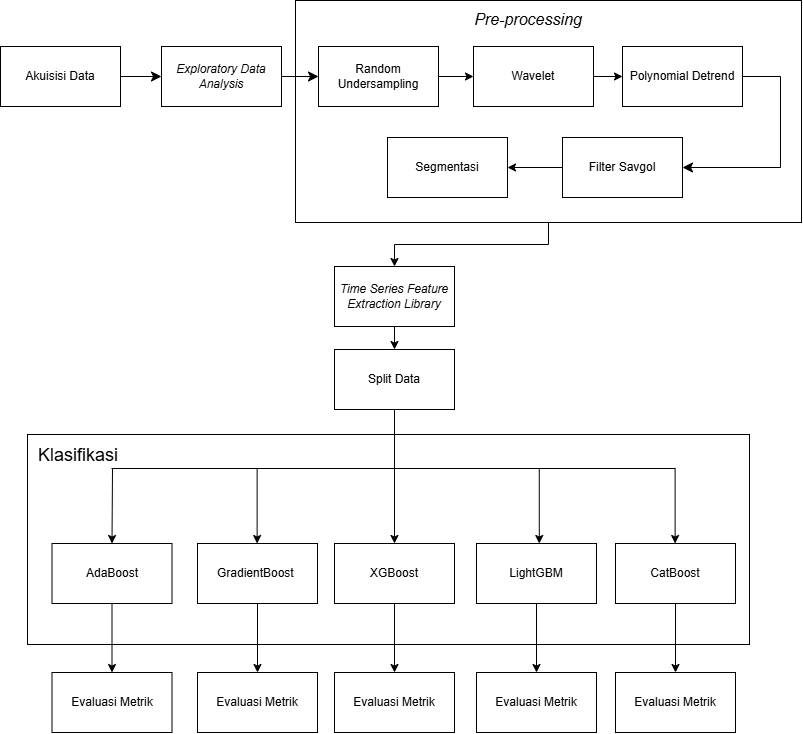

The diagram above was exported from draw.io. Its source (the exported page's mxGraphModel, read from the mxfile embedded in the PNG):
<mxGraphModel dx="2290" dy="139" grid="0" gridSize="10" guides="1" tooltips="1" connect="1" arrows="1" fold="1" page="0" pageScale="1" pageWidth="850" pageHeight="1100" math="0" shadow="0">
  <root>
    <mxCell id="0" />
    <mxCell id="1" parent="0" />
    <mxCell id="S58A7RqVzHo-udB8tMe9-3" style="edgeStyle=orthogonalEdgeStyle;rounded=0;orthogonalLoop=1;jettySize=auto;html=1;entryX=0.5;entryY=0;entryDx=0;entryDy=0;" parent="1" source="JVN-IzrT-JUqs6-6nLok-68" target="5Ykbnpx9HGhpiW_u6GWB-53" edge="1">
      <mxGeometry relative="1" as="geometry" />
    </mxCell>
    <mxCell id="JVN-IzrT-JUqs6-6nLok-68" value="" style="rounded=0;whiteSpace=wrap;html=1;" parent="1" vertex="1">
      <mxGeometry x="-706" y="424" width="506" height="222" as="geometry" />
    </mxCell>
    <mxCell id="5Ykbnpx9HGhpiW_u6GWB-45" value="" style="edgeStyle=none;curved=1;rounded=0;orthogonalLoop=1;jettySize=auto;html=1;fontSize=12;startSize=8;endSize=8;exitX=1;exitY=0.5;exitDx=0;exitDy=0;" parent="1" source="JVN-IzrT-JUqs6-6nLok-31" target="5Ykbnpx9HGhpiW_u6GWB-44" edge="1">
      <mxGeometry relative="1" as="geometry">
        <mxPoint x="-955" y="500" as="sourcePoint" />
      </mxGeometry>
    </mxCell>
    <mxCell id="5Ykbnpx9HGhpiW_u6GWB-47" value="" style="edgeStyle=none;curved=1;rounded=0;orthogonalLoop=1;jettySize=auto;html=1;fontSize=12;startSize=8;endSize=8;" parent="1" source="5Ykbnpx9HGhpiW_u6GWB-44" target="5Ykbnpx9HGhpiW_u6GWB-46" edge="1">
      <mxGeometry relative="1" as="geometry" />
    </mxCell>
    <mxCell id="5Ykbnpx9HGhpiW_u6GWB-44" value="&lt;i&gt;Exploratory Data Analysis&lt;/i&gt;" style="whiteSpace=wrap;html=1;rounded=0;" parent="1" vertex="1">
      <mxGeometry x="-840" y="470" width="120" height="60" as="geometry" />
    </mxCell>
    <mxCell id="JVN-IzrT-JUqs6-6nLok-36" style="edgeStyle=orthogonalEdgeStyle;rounded=0;orthogonalLoop=1;jettySize=auto;html=1;exitX=1;exitY=0.5;exitDx=0;exitDy=0;entryX=0;entryY=0.5;entryDx=0;entryDy=0;" parent="1" source="5Ykbnpx9HGhpiW_u6GWB-46" target="JVN-IzrT-JUqs6-6nLok-34" edge="1">
      <mxGeometry relative="1" as="geometry" />
    </mxCell>
    <mxCell id="5Ykbnpx9HGhpiW_u6GWB-46" value="Random Undersampling" style="whiteSpace=wrap;html=1;rounded=0;" parent="1" vertex="1">
      <mxGeometry x="-683" y="470" width="120" height="60" as="geometry" />
    </mxCell>
    <mxCell id="5Ykbnpx9HGhpiW_u6GWB-49" value="Polynomial Detrend" style="whiteSpace=wrap;html=1;rounded=0;" parent="1" vertex="1">
      <mxGeometry x="-379" y="470" width="120" height="60" as="geometry" />
    </mxCell>
    <mxCell id="S58A7RqVzHo-udB8tMe9-4" style="edgeStyle=orthogonalEdgeStyle;rounded=0;orthogonalLoop=1;jettySize=auto;html=1;entryX=0.5;entryY=0;entryDx=0;entryDy=0;" parent="1" source="5Ykbnpx9HGhpiW_u6GWB-53" target="JVN-IzrT-JUqs6-6nLok-28" edge="1">
      <mxGeometry relative="1" as="geometry" />
    </mxCell>
    <mxCell id="5Ykbnpx9HGhpiW_u6GWB-53" value="&lt;i&gt;Time Series Feature Extraction Library&lt;/i&gt;" style="whiteSpace=wrap;html=1;rounded=0;" parent="1" vertex="1">
      <mxGeometry x="-667" y="690" width="120" height="60" as="geometry" />
    </mxCell>
    <mxCell id="Z20eQjmCkW7hxYOGX_TV-7" style="edgeStyle=orthogonalEdgeStyle;rounded=0;orthogonalLoop=1;jettySize=auto;html=1;entryX=0.5;entryY=0;entryDx=0;entryDy=0;" edge="1" parent="1" source="5Ykbnpx9HGhpiW_u6GWB-56" target="Z20eQjmCkW7hxYOGX_TV-1">
      <mxGeometry relative="1" as="geometry" />
    </mxCell>
    <mxCell id="5Ykbnpx9HGhpiW_u6GWB-56" value="LightGBM" style="whiteSpace=wrap;html=1;rounded=0;" parent="1" vertex="1">
      <mxGeometry x="-525" y="967" width="120" height="60" as="geometry" />
    </mxCell>
    <mxCell id="5Ykbnpx9HGhpiW_u6GWB-58" value="&lt;i&gt;Pre-processing&lt;/i&gt;" style="text;html=1;align=center;verticalAlign=middle;whiteSpace=wrap;rounded=0;fontSize=16;" parent="1" vertex="1">
      <mxGeometry x="-532" y="428" width="118" height="30" as="geometry" />
    </mxCell>
    <mxCell id="Z20eQjmCkW7hxYOGX_TV-6" style="edgeStyle=orthogonalEdgeStyle;rounded=0;orthogonalLoop=1;jettySize=auto;html=1;" edge="1" parent="1" source="JVN-IzrT-JUqs6-6nLok-2" target="Z20eQjmCkW7hxYOGX_TV-2">
      <mxGeometry relative="1" as="geometry" />
    </mxCell>
    <mxCell id="JVN-IzrT-JUqs6-6nLok-2" value="GradientBoost&amp;nbsp;" style="rounded=0;whiteSpace=wrap;html=1;" parent="1" vertex="1">
      <mxGeometry x="-804" y="967" width="120" height="60" as="geometry" />
    </mxCell>
    <mxCell id="Z20eQjmCkW7hxYOGX_TV-5" style="edgeStyle=orthogonalEdgeStyle;rounded=0;orthogonalLoop=1;jettySize=auto;html=1;entryX=0.5;entryY=0;entryDx=0;entryDy=0;" edge="1" parent="1" source="JVN-IzrT-JUqs6-6nLok-3" target="Z20eQjmCkW7hxYOGX_TV-4">
      <mxGeometry relative="1" as="geometry" />
    </mxCell>
    <mxCell id="JVN-IzrT-JUqs6-6nLok-3" value="AdaBoost" style="rounded=0;whiteSpace=wrap;html=1;" parent="1" vertex="1">
      <mxGeometry x="-949.5" y="967" width="120" height="60" as="geometry" />
    </mxCell>
    <mxCell id="JVN-IzrT-JUqs6-6nLok-42" style="edgeStyle=orthogonalEdgeStyle;rounded=0;orthogonalLoop=1;jettySize=auto;html=1;exitX=0.5;exitY=1;exitDx=0;exitDy=0;entryX=0.5;entryY=0;entryDx=0;entryDy=0;" parent="1" source="JVN-IzrT-JUqs6-6nLok-6" target="JVN-IzrT-JUqs6-6nLok-75" edge="1">
      <mxGeometry relative="1" as="geometry">
        <mxPoint x="-614" y="1235" as="targetPoint" />
      </mxGeometry>
    </mxCell>
    <mxCell id="JVN-IzrT-JUqs6-6nLok-6" value="XGBoost" style="rounded=0;whiteSpace=wrap;html=1;" parent="1" vertex="1">
      <mxGeometry x="-667" y="967" width="120" height="60" as="geometry" />
    </mxCell>
    <mxCell id="Z20eQjmCkW7hxYOGX_TV-8" style="edgeStyle=orthogonalEdgeStyle;rounded=0;orthogonalLoop=1;jettySize=auto;html=1;entryX=0.5;entryY=0;entryDx=0;entryDy=0;" edge="1" parent="1" source="JVN-IzrT-JUqs6-6nLok-7" target="Z20eQjmCkW7hxYOGX_TV-3">
      <mxGeometry relative="1" as="geometry" />
    </mxCell>
    <mxCell id="JVN-IzrT-JUqs6-6nLok-7" value="CatBoost" style="rounded=0;whiteSpace=wrap;html=1;" parent="1" vertex="1">
      <mxGeometry x="-386" y="967" width="120" height="60" as="geometry" />
    </mxCell>
    <mxCell id="S58A7RqVzHo-udB8tMe9-5" style="edgeStyle=orthogonalEdgeStyle;rounded=0;orthogonalLoop=1;jettySize=auto;html=1;exitX=0.5;exitY=1;exitDx=0;exitDy=0;entryX=0.5;entryY=0;entryDx=0;entryDy=0;" parent="1" source="JVN-IzrT-JUqs6-6nLok-28" target="JVN-IzrT-JUqs6-6nLok-6" edge="1">
      <mxGeometry relative="1" as="geometry" />
    </mxCell>
    <mxCell id="JVN-IzrT-JUqs6-6nLok-23" value="Klasifikasi" style="text;html=1;align=center;verticalAlign=middle;whiteSpace=wrap;rounded=0;fontSize=18;" parent="1" vertex="1">
      <mxGeometry x="-959" y="863" width="72" height="32" as="geometry" />
    </mxCell>
    <mxCell id="JVN-IzrT-JUqs6-6nLok-28" value="Split Data" style="whiteSpace=wrap;html=1;rounded=0;" parent="1" vertex="1">
      <mxGeometry x="-667" y="773" width="120" height="60" as="geometry" />
    </mxCell>
    <mxCell id="JVN-IzrT-JUqs6-6nLok-31" value="Akuisisi Data" style="rounded=0;whiteSpace=wrap;html=1;" parent="1" vertex="1">
      <mxGeometry x="-1001" y="470" width="120" height="60" as="geometry" />
    </mxCell>
    <mxCell id="JVN-IzrT-JUqs6-6nLok-62" style="edgeStyle=orthogonalEdgeStyle;rounded=0;orthogonalLoop=1;jettySize=auto;html=1;exitX=1;exitY=0.5;exitDx=0;exitDy=0;entryX=0;entryY=0.5;entryDx=0;entryDy=0;" parent="1" source="JVN-IzrT-JUqs6-6nLok-34" target="5Ykbnpx9HGhpiW_u6GWB-49" edge="1">
      <mxGeometry relative="1" as="geometry" />
    </mxCell>
    <mxCell id="JVN-IzrT-JUqs6-6nLok-34" value="Wavelet" style="rounded=0;whiteSpace=wrap;html=1;" parent="1" vertex="1">
      <mxGeometry x="-528" y="470" width="120" height="60" as="geometry" />
    </mxCell>
    <mxCell id="S58A7RqVzHo-udB8tMe9-2" value="" style="edgeStyle=orthogonalEdgeStyle;rounded=0;orthogonalLoop=1;jettySize=auto;html=1;" parent="1" source="JVN-IzrT-JUqs6-6nLok-63" target="S58A7RqVzHo-udB8tMe9-1" edge="1">
      <mxGeometry relative="1" as="geometry" />
    </mxCell>
    <mxCell id="JVN-IzrT-JUqs6-6nLok-63" value="Filter Savgol" style="rounded=0;whiteSpace=wrap;html=1;" parent="1" vertex="1">
      <mxGeometry x="-439" y="561" width="120" height="60" as="geometry" />
    </mxCell>
    <mxCell id="JVN-IzrT-JUqs6-6nLok-75" value="Evaluasi Metrik" style="whiteSpace=wrap;html=1;rounded=0;" parent="1" vertex="1">
      <mxGeometry x="-667" y="1096" width="120" height="60" as="geometry" />
    </mxCell>
    <mxCell id="dKh_mghXnOd_Mo4Y-Owv-7" value="" style="edgeStyle=elbowEdgeStyle;elbow=vertical;endArrow=classic;html=1;curved=0;rounded=0;endSize=8;startSize=8;fontSize=12;exitX=1;exitY=0.5;exitDx=0;exitDy=0;entryX=1;entryY=0.5;entryDx=0;entryDy=0;" parent="1" source="5Ykbnpx9HGhpiW_u6GWB-49" target="JVN-IzrT-JUqs6-6nLok-63" edge="1">
      <mxGeometry width="50" height="50" relative="1" as="geometry">
        <mxPoint x="-179" y="557" as="sourcePoint" />
        <mxPoint x="-188" y="597" as="targetPoint" />
        <Array as="points">
          <mxPoint x="-221" y="546" />
        </Array>
      </mxGeometry>
    </mxCell>
    <mxCell id="dKh_mghXnOd_Mo4Y-Owv-11" value="" style="endArrow=none;html=1;rounded=0;fontSize=12;startSize=8;endSize=8;curved=1;" parent="1" edge="1">
      <mxGeometry width="50" height="50" relative="1" as="geometry">
        <mxPoint x="-890" y="892" as="sourcePoint" />
        <mxPoint x="-326" y="892" as="targetPoint" />
      </mxGeometry>
    </mxCell>
    <mxCell id="dKh_mghXnOd_Mo4Y-Owv-12" value="" style="endArrow=classic;html=1;rounded=0;entryX=0.5;entryY=0;entryDx=0;entryDy=0;" parent="1" target="JVN-IzrT-JUqs6-6nLok-3" edge="1">
      <mxGeometry width="50" height="50" relative="1" as="geometry">
        <mxPoint x="-889" y="892" as="sourcePoint" />
        <mxPoint x="-434" y="1261" as="targetPoint" />
      </mxGeometry>
    </mxCell>
    <mxCell id="dKh_mghXnOd_Mo4Y-Owv-13" value="" style="endArrow=classic;html=1;rounded=0;entryX=0.5;entryY=0;entryDx=0;entryDy=0;" parent="1" edge="1">
      <mxGeometry width="50" height="50" relative="1" as="geometry">
        <mxPoint x="-744.38" y="892" as="sourcePoint" />
        <mxPoint x="-744.38" y="967" as="targetPoint" />
      </mxGeometry>
    </mxCell>
    <mxCell id="dKh_mghXnOd_Mo4Y-Owv-15" value="" style="endArrow=classic;html=1;rounded=0;entryX=0.5;entryY=0;entryDx=0;entryDy=0;" parent="1" edge="1">
      <mxGeometry width="50" height="50" relative="1" as="geometry">
        <mxPoint x="-326.38" y="892" as="sourcePoint" />
        <mxPoint x="-326.38" y="967" as="targetPoint" />
      </mxGeometry>
    </mxCell>
    <mxCell id="JVN-IzrT-JUqs6-6nLok-22" value="" style="rounded=0;whiteSpace=wrap;html=1;fillColor=none;" parent="1" vertex="1">
      <mxGeometry x="-974" y="858" width="722" height="210" as="geometry" />
    </mxCell>
    <mxCell id="dKh_mghXnOd_Mo4Y-Owv-26" value="" style="endArrow=classic;html=1;rounded=0;entryX=0.5;entryY=0;entryDx=0;entryDy=0;" parent="1" edge="1">
      <mxGeometry width="50" height="50" relative="1" as="geometry">
        <mxPoint x="-462.22" y="892" as="sourcePoint" />
        <mxPoint x="-462.22" y="967" as="targetPoint" />
      </mxGeometry>
    </mxCell>
    <mxCell id="S58A7RqVzHo-udB8tMe9-1" value="Segmentasi" style="whiteSpace=wrap;html=1;rounded=0;" parent="1" vertex="1">
      <mxGeometry x="-614" y="561" width="120" height="60" as="geometry" />
    </mxCell>
    <mxCell id="Z20eQjmCkW7hxYOGX_TV-1" value="Evaluasi Metrik" style="whiteSpace=wrap;html=1;rounded=0;" vertex="1" parent="1">
      <mxGeometry x="-525" y="1096" width="120" height="60" as="geometry" />
    </mxCell>
    <mxCell id="Z20eQjmCkW7hxYOGX_TV-2" value="Evaluasi Metrik" style="whiteSpace=wrap;html=1;rounded=0;" vertex="1" parent="1">
      <mxGeometry x="-804" y="1096" width="120" height="60" as="geometry" />
    </mxCell>
    <mxCell id="Z20eQjmCkW7hxYOGX_TV-3" value="Evaluasi Metrik" style="whiteSpace=wrap;html=1;rounded=0;" vertex="1" parent="1">
      <mxGeometry x="-386" y="1096" width="120" height="60" as="geometry" />
    </mxCell>
    <mxCell id="Z20eQjmCkW7hxYOGX_TV-4" value="Evaluasi Metrik" style="whiteSpace=wrap;html=1;rounded=0;" vertex="1" parent="1">
      <mxGeometry x="-949.5" y="1096" width="120" height="60" as="geometry" />
    </mxCell>
  </root>
</mxGraphModel>